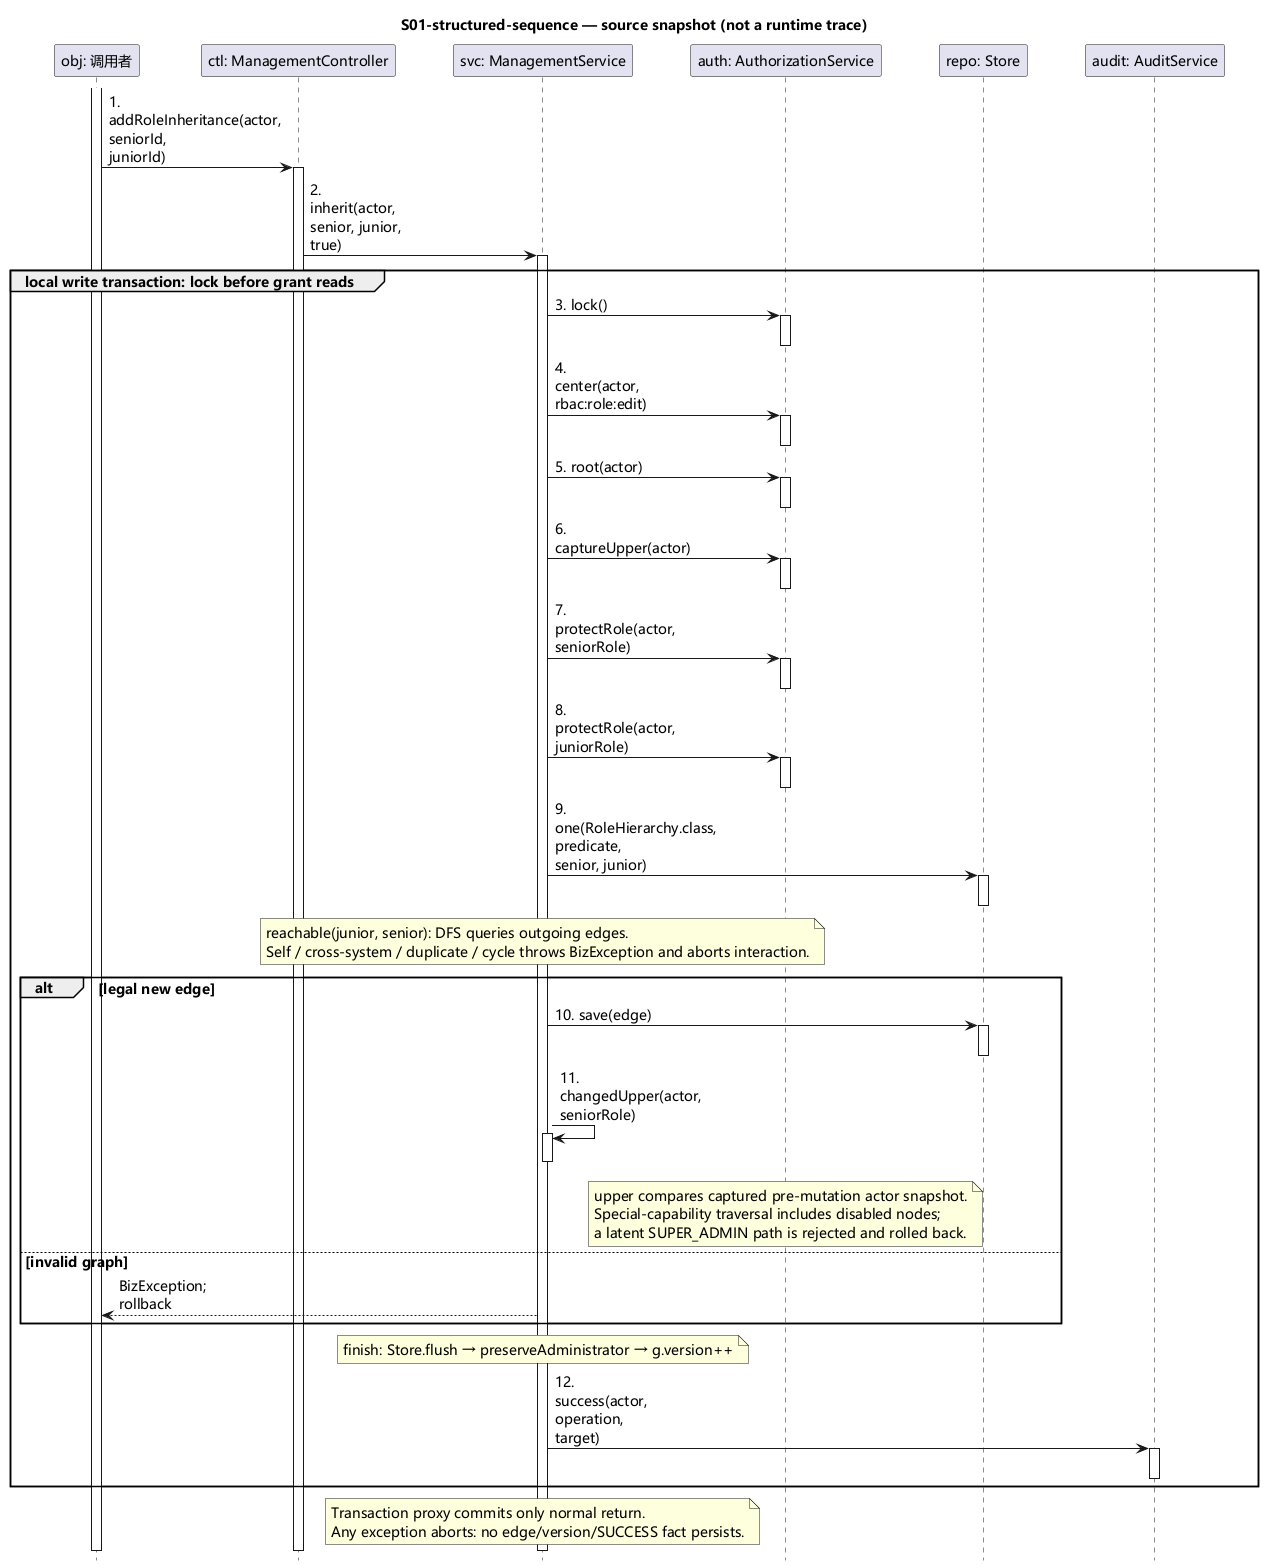

The diagram above was rendered by PlantUML. Its source (embedded in the PNG):
@startuml
hide footbox
skinparam defaultFontName Microsoft YaHei
skinparam defaultFontSize 14
skinparam ParticipantPadding 24
skinparam BoxPadding 12
skinparam sequenceMessageAlign left
skinparam maxMessageSize 100
title S01-structured-sequence — source snapshot (not a runtime trace)
participant "obj: 调用者" as obj
participant "ctl: ManagementController" as ctl
participant "svc: ManagementService" as svc
participant "auth: AuthorizationService" as auth
participant "repo: Store" as repo
participant "audit: AuditService" as audit
activate obj
obj -> ctl: 1. addRoleInheritance(actor, seniorId, juniorId)
activate ctl
ctl -> svc: 2. inherit(actor, senior, junior, true)
activate svc
group local write transaction: lock before grant reads
svc -> auth: 3. lock()
activate auth
deactivate auth
svc -> auth: 4. center(actor, rbac:role:edit)
activate auth
deactivate auth
svc -> auth: 5. root(actor)
activate auth
deactivate auth
svc -> auth: 6. captureUpper(actor)
activate auth
deactivate auth
svc -> auth: 7. protectRole(actor, seniorRole)
activate auth
deactivate auth
svc -> auth: 8. protectRole(actor, juniorRole)
activate auth
deactivate auth
svc -> repo: 9. one(RoleHierarchy.class, predicate, senior, junior)
activate repo
deactivate repo
note over svc
reachable(junior, senior): DFS queries outgoing edges.
Self / cross-system / duplicate / cycle throws BizException and aborts interaction.
end note
alt legal new edge
svc -> repo: 10. save(edge)
activate repo
deactivate repo
svc -> svc: 11. changedUpper(actor, seniorRole)
activate svc
deactivate svc
note over auth
upper compares captured pre-mutation actor snapshot.
Special-capability traversal includes disabled nodes;
a latent SUPER_ADMIN path is rejected and rolled back.
end note
else invalid graph
svc --> obj: BizException; rollback
end
note over svc
finish: Store.flush → preserveAdministrator → g.version++
end note
svc -> audit: 12. success(actor, operation, target)
activate audit
deactivate audit
end
note over svc
Transaction proxy commits only normal return.
Any exception aborts: no edge/version/SUCCESS fact persists.
end note
deactivate svc
deactivate ctl
deactivate obj
@enduml